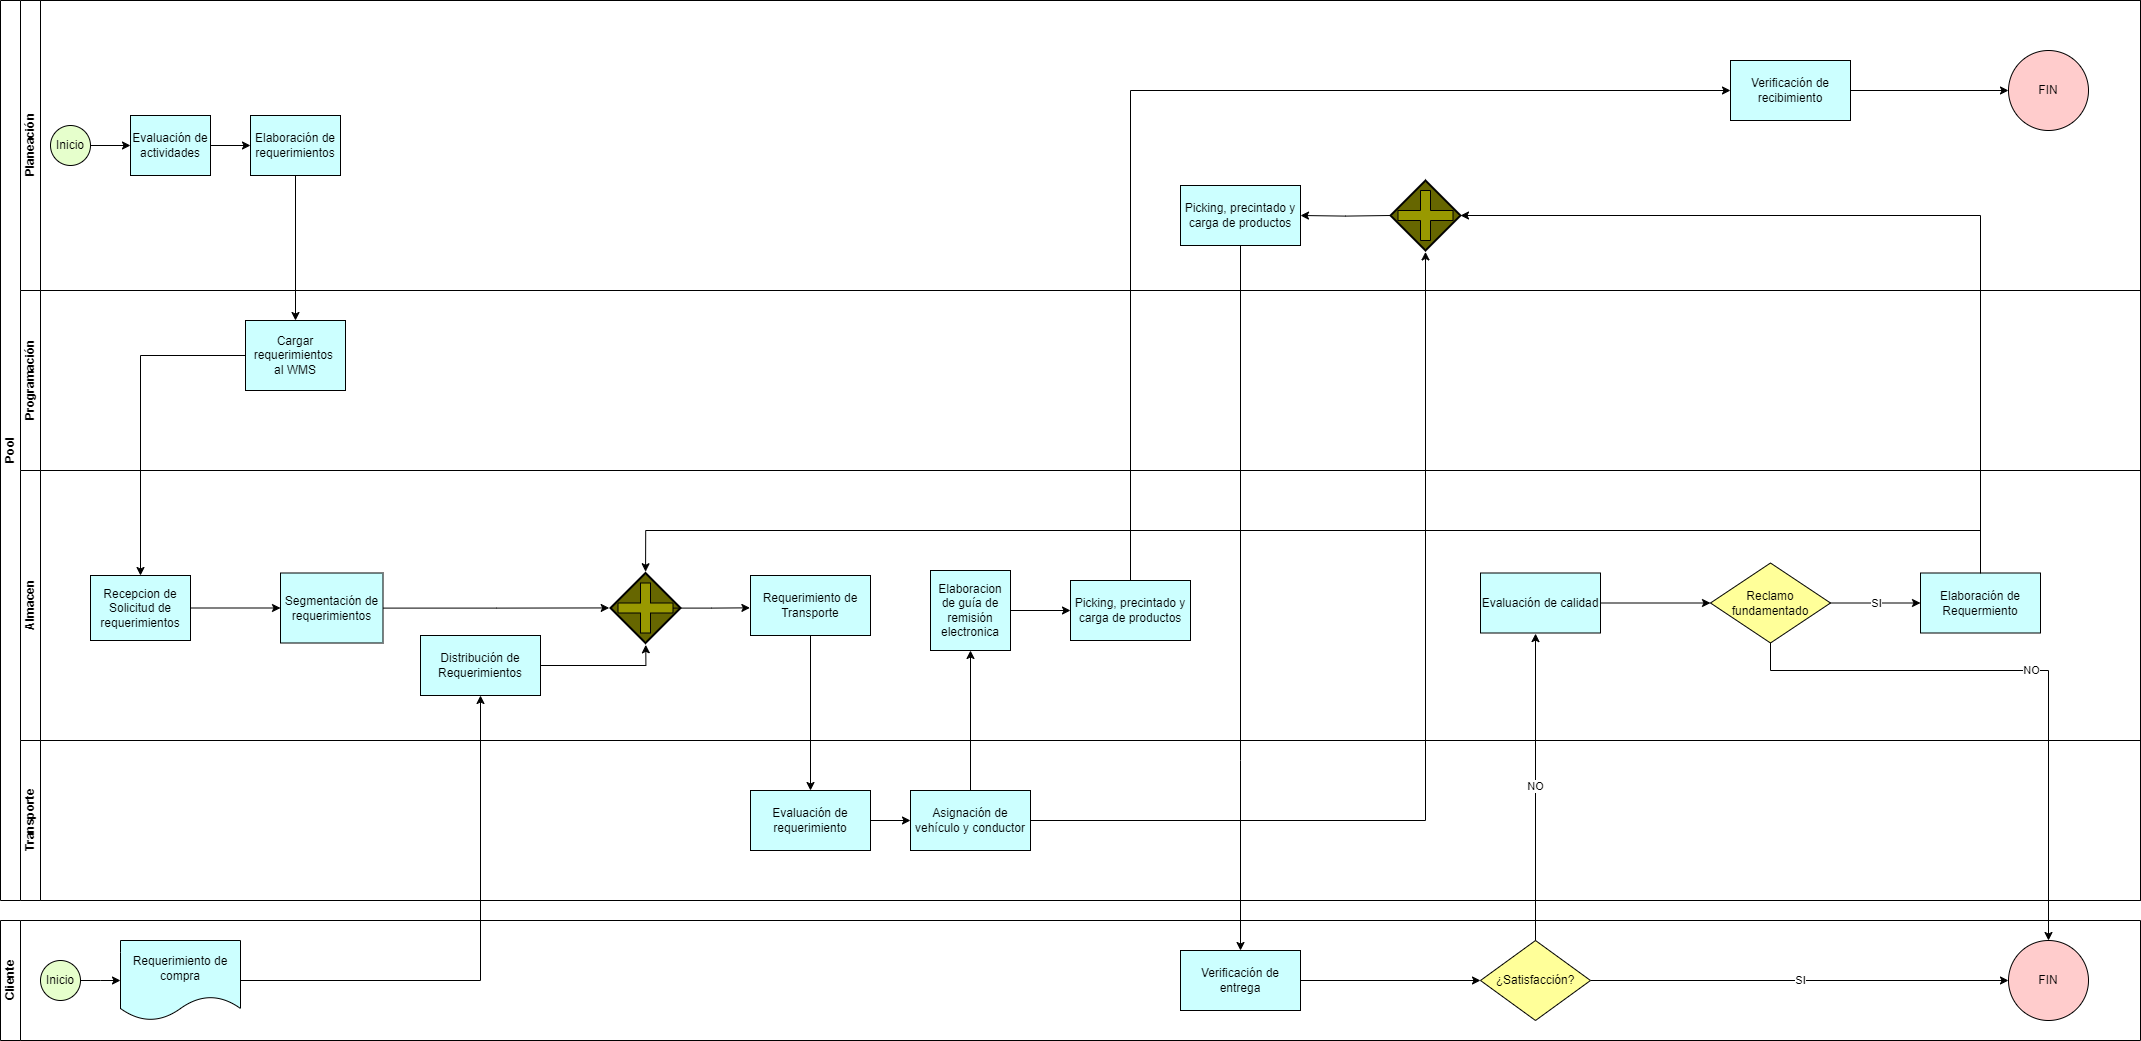

The diagram above was exported from draw.io. Its source (the exported page's mxGraphModel, read from the mxfile embedded in the PNG):
<mxGraphModel dx="2300" dy="996" grid="1" gridSize="10" guides="1" tooltips="1" connect="1" arrows="1" fold="1" page="1" pageScale="1" pageWidth="827" pageHeight="1169" math="0" shadow="0">
  <root>
    <mxCell id="0" />
    <mxCell id="1" parent="0" />
    <mxCell id="dNxyNK7c78bLwvsdeMH5-19" value="Pool" style="swimlane;html=1;childLayout=stackLayout;resizeParent=1;resizeParentMax=0;horizontal=0;startSize=20;horizontalStack=0;" parent="1" vertex="1">
      <mxGeometry x="20" y="60" width="2140" height="900" as="geometry">
        <mxRectangle x="20" y="20" width="40" height="50" as="alternateBounds" />
      </mxGeometry>
    </mxCell>
    <mxCell id="dNxyNK7c78bLwvsdeMH5-20" value="Planeación" style="swimlane;html=1;startSize=20;horizontal=0;" parent="dNxyNK7c78bLwvsdeMH5-19" vertex="1">
      <mxGeometry x="20" width="2120" height="290" as="geometry">
        <mxRectangle x="20" width="760" height="30" as="alternateBounds" />
      </mxGeometry>
    </mxCell>
    <mxCell id="dNxyNK7c78bLwvsdeMH5-25" value="" style="edgeStyle=orthogonalEdgeStyle;rounded=0;orthogonalLoop=1;jettySize=auto;html=1;" parent="dNxyNK7c78bLwvsdeMH5-20" source="dNxyNK7c78bLwvsdeMH5-23" target="dNxyNK7c78bLwvsdeMH5-24" edge="1">
      <mxGeometry relative="1" as="geometry" />
    </mxCell>
    <mxCell id="dNxyNK7c78bLwvsdeMH5-23" value="Inicio" style="ellipse;whiteSpace=wrap;html=1;fillColor=#E6FFCC;" parent="dNxyNK7c78bLwvsdeMH5-20" vertex="1">
      <mxGeometry x="30" y="125" width="40" height="40" as="geometry" />
    </mxCell>
    <mxCell id="Z1AxVlWzHSlM3Ndz7pxj-3" style="edgeStyle=orthogonalEdgeStyle;rounded=0;orthogonalLoop=1;jettySize=auto;html=1;exitX=1;exitY=0.5;exitDx=0;exitDy=0;entryX=0;entryY=0.5;entryDx=0;entryDy=0;" edge="1" parent="dNxyNK7c78bLwvsdeMH5-20" source="dNxyNK7c78bLwvsdeMH5-24" target="dNxyNK7c78bLwvsdeMH5-30">
      <mxGeometry relative="1" as="geometry" />
    </mxCell>
    <mxCell id="dNxyNK7c78bLwvsdeMH5-24" value="Evaluación de actividades" style="rounded=0;whiteSpace=wrap;html=1;fontFamily=Helvetica;fontSize=12;fontColor=#000000;align=center;fillColor=#CCFFFF;" parent="dNxyNK7c78bLwvsdeMH5-20" vertex="1">
      <mxGeometry x="110" y="115" width="80" height="60" as="geometry" />
    </mxCell>
    <mxCell id="dNxyNK7c78bLwvsdeMH5-30" value="Elaboración de requerimientos" style="rounded=0;whiteSpace=wrap;html=1;fontFamily=Helvetica;fontSize=12;fontColor=#000000;align=center;fillColor=#CCFFFF;" parent="dNxyNK7c78bLwvsdeMH5-20" vertex="1">
      <mxGeometry x="230" y="115" width="90" height="60" as="geometry" />
    </mxCell>
    <mxCell id="Z1AxVlWzHSlM3Ndz7pxj-24" value="Picking, precintado y carga de productos" style="whiteSpace=wrap;html=1;fillColor=#CCFFFF;" vertex="1" parent="dNxyNK7c78bLwvsdeMH5-20">
      <mxGeometry x="1160" y="185" width="120" height="60" as="geometry" />
    </mxCell>
    <mxCell id="EndsOBNNchpQcd_ug6mA-81" style="edgeStyle=orthogonalEdgeStyle;rounded=0;orthogonalLoop=1;jettySize=auto;html=1;entryX=0;entryY=0.5;entryDx=0;entryDy=0;" edge="1" parent="dNxyNK7c78bLwvsdeMH5-20" source="Z1AxVlWzHSlM3Ndz7pxj-49" target="EndsOBNNchpQcd_ug6mA-80">
      <mxGeometry relative="1" as="geometry" />
    </mxCell>
    <mxCell id="Z1AxVlWzHSlM3Ndz7pxj-49" value="Verificación de recibimiento" style="whiteSpace=wrap;html=1;fillColor=#CCFFFF;rounded=0;" vertex="1" parent="dNxyNK7c78bLwvsdeMH5-20">
      <mxGeometry x="1710" y="60" width="120" height="60" as="geometry" />
    </mxCell>
    <mxCell id="EndsOBNNchpQcd_ug6mA-76" value="" style="group" vertex="1" connectable="0" parent="dNxyNK7c78bLwvsdeMH5-20">
      <mxGeometry x="1370" y="180" width="70" height="70" as="geometry" />
    </mxCell>
    <mxCell id="EndsOBNNchpQcd_ug6mA-77" value="" style="strokeWidth=2;html=1;shape=mxgraph.flowchart.decision;whiteSpace=wrap;fillColor=#666600;" vertex="1" parent="EndsOBNNchpQcd_ug6mA-76">
      <mxGeometry width="70" height="70" as="geometry" />
    </mxCell>
    <mxCell id="EndsOBNNchpQcd_ug6mA-78" value="" style="shape=cross;whiteSpace=wrap;html=1;fillColor=#999900;" vertex="1" parent="EndsOBNNchpQcd_ug6mA-76">
      <mxGeometry x="7.5" y="10" width="55" height="50" as="geometry" />
    </mxCell>
    <mxCell id="EndsOBNNchpQcd_ug6mA-79" style="edgeStyle=orthogonalEdgeStyle;rounded=0;orthogonalLoop=1;jettySize=auto;html=1;entryX=1;entryY=0.5;entryDx=0;entryDy=0;" edge="1" parent="dNxyNK7c78bLwvsdeMH5-20" target="Z1AxVlWzHSlM3Ndz7pxj-24">
      <mxGeometry relative="1" as="geometry">
        <mxPoint x="1370" y="215" as="sourcePoint" />
      </mxGeometry>
    </mxCell>
    <mxCell id="EndsOBNNchpQcd_ug6mA-80" value="FIN" style="ellipse;whiteSpace=wrap;html=1;rounded=0;fillColor=#FFCCCC;" vertex="1" parent="dNxyNK7c78bLwvsdeMH5-20">
      <mxGeometry x="1988" y="50" width="80" height="80" as="geometry" />
    </mxCell>
    <mxCell id="K3KWS7UxTbwmYje9aRkk-7" value="Programación" style="swimlane;html=1;startSize=20;horizontal=0;" vertex="1" parent="dNxyNK7c78bLwvsdeMH5-19">
      <mxGeometry x="20" y="290" width="2120" height="180" as="geometry">
        <mxRectangle x="20" width="760" height="30" as="alternateBounds" />
      </mxGeometry>
    </mxCell>
    <mxCell id="K3KWS7UxTbwmYje9aRkk-11" value="Cargar requerimientos&amp;nbsp;&lt;div&gt;al WMS&lt;/div&gt;" style="rounded=0;whiteSpace=wrap;html=1;fontFamily=Helvetica;fontSize=12;fontColor=#000000;align=center;fillColor=#CCFFFF;" vertex="1" parent="K3KWS7UxTbwmYje9aRkk-7">
      <mxGeometry x="225" y="30" width="100" height="70" as="geometry" />
    </mxCell>
    <mxCell id="Z1AxVlWzHSlM3Ndz7pxj-10" style="edgeStyle=orthogonalEdgeStyle;rounded=0;orthogonalLoop=1;jettySize=auto;html=1;exitX=0.5;exitY=1;exitDx=0;exitDy=0;" edge="1" parent="dNxyNK7c78bLwvsdeMH5-19" source="Z1AxVlWzHSlM3Ndz7pxj-8" target="Z1AxVlWzHSlM3Ndz7pxj-9">
      <mxGeometry relative="1" as="geometry" />
    </mxCell>
    <mxCell id="Z1AxVlWzHSlM3Ndz7pxj-16" value="" style="edgeStyle=orthogonalEdgeStyle;rounded=0;orthogonalLoop=1;jettySize=auto;html=1;exitX=0.5;exitY=0;exitDx=0;exitDy=0;entryX=0.5;entryY=1;entryDx=0;entryDy=0;" edge="1" parent="dNxyNK7c78bLwvsdeMH5-19" source="Z1AxVlWzHSlM3Ndz7pxj-12" target="EndsOBNNchpQcd_ug6mA-3">
      <mxGeometry relative="1" as="geometry" />
    </mxCell>
    <mxCell id="Z1AxVlWzHSlM3Ndz7pxj-44" value="" style="edgeStyle=orthogonalEdgeStyle;rounded=0;orthogonalLoop=1;jettySize=auto;html=1;entryX=1;entryY=0.5;entryDx=0;entryDy=0;entryPerimeter=0;" edge="1" parent="dNxyNK7c78bLwvsdeMH5-19" source="Z1AxVlWzHSlM3Ndz7pxj-40" target="EndsOBNNchpQcd_ug6mA-77">
      <mxGeometry relative="1" as="geometry">
        <mxPoint x="1520" y="60" as="targetPoint" />
        <Array as="points">
          <mxPoint x="1980" y="215" />
        </Array>
      </mxGeometry>
    </mxCell>
    <mxCell id="EndsOBNNchpQcd_ug6mA-11" style="edgeStyle=orthogonalEdgeStyle;rounded=0;orthogonalLoop=1;jettySize=auto;html=1;exitX=0.5;exitY=1;exitDx=0;exitDy=0;entryX=0.5;entryY=0;entryDx=0;entryDy=0;" edge="1" parent="dNxyNK7c78bLwvsdeMH5-19" source="dNxyNK7c78bLwvsdeMH5-30" target="K3KWS7UxTbwmYje9aRkk-11">
      <mxGeometry relative="1" as="geometry" />
    </mxCell>
    <mxCell id="EndsOBNNchpQcd_ug6mA-20" value="" style="edgeStyle=orthogonalEdgeStyle;rounded=0;orthogonalLoop=1;jettySize=auto;html=1;" edge="1" parent="dNxyNK7c78bLwvsdeMH5-19" source="K3KWS7UxTbwmYje9aRkk-11" target="EndsOBNNchpQcd_ug6mA-17">
      <mxGeometry relative="1" as="geometry" />
    </mxCell>
    <mxCell id="Z1AxVlWzHSlM3Ndz7pxj-50" value="" style="edgeStyle=orthogonalEdgeStyle;rounded=0;orthogonalLoop=1;jettySize=auto;html=1;exitX=0.5;exitY=0;exitDx=0;exitDy=0;" edge="1" parent="dNxyNK7c78bLwvsdeMH5-19" source="Z1AxVlWzHSlM3Ndz7pxj-15" target="Z1AxVlWzHSlM3Ndz7pxj-49">
      <mxGeometry relative="1" as="geometry">
        <Array as="points">
          <mxPoint x="1130" y="90" />
        </Array>
      </mxGeometry>
    </mxCell>
    <mxCell id="dNxyNK7c78bLwvsdeMH5-21" value="Almacen" style="swimlane;html=1;startSize=20;horizontal=0;" parent="dNxyNK7c78bLwvsdeMH5-19" vertex="1">
      <mxGeometry x="20" y="470" width="2120" height="270" as="geometry" />
    </mxCell>
    <mxCell id="Z1AxVlWzHSlM3Ndz7pxj-8" value="Requerimiento de Transporte" style="rounded=0;whiteSpace=wrap;html=1;fillColor=#CCFFFF;" vertex="1" parent="dNxyNK7c78bLwvsdeMH5-21">
      <mxGeometry x="730" y="105" width="120" height="60" as="geometry" />
    </mxCell>
    <mxCell id="Z1AxVlWzHSlM3Ndz7pxj-15" value="Picking, precintado y carga de productos" style="whiteSpace=wrap;html=1;rounded=0;fillColor=#CCFFFF;" vertex="1" parent="dNxyNK7c78bLwvsdeMH5-21">
      <mxGeometry x="1050" y="110" width="120" height="60" as="geometry" />
    </mxCell>
    <mxCell id="EndsOBNNchpQcd_ug6mA-32" style="edgeStyle=orthogonalEdgeStyle;rounded=0;orthogonalLoop=1;jettySize=auto;html=1;exitX=1;exitY=0.5;exitDx=0;exitDy=0;entryX=0;entryY=0.5;entryDx=0;entryDy=0;" edge="1" parent="dNxyNK7c78bLwvsdeMH5-21" source="EndsOBNNchpQcd_ug6mA-3" target="Z1AxVlWzHSlM3Ndz7pxj-15">
      <mxGeometry relative="1" as="geometry" />
    </mxCell>
    <mxCell id="EndsOBNNchpQcd_ug6mA-3" value="Elaboracion de guía de remisión electronica" style="whiteSpace=wrap;html=1;aspect=fixed;fillColor=#CCFFFF;" vertex="1" parent="dNxyNK7c78bLwvsdeMH5-21">
      <mxGeometry x="910" y="100" width="80" height="80" as="geometry" />
    </mxCell>
    <mxCell id="Z1AxVlWzHSlM3Ndz7pxj-39" value="" style="edgeStyle=orthogonalEdgeStyle;rounded=0;orthogonalLoop=1;jettySize=auto;html=1;" edge="1" parent="dNxyNK7c78bLwvsdeMH5-21" source="Z1AxVlWzHSlM3Ndz7pxj-34" target="Z1AxVlWzHSlM3Ndz7pxj-38">
      <mxGeometry relative="1" as="geometry" />
    </mxCell>
    <mxCell id="Z1AxVlWzHSlM3Ndz7pxj-34" value="Evaluación de calidad" style="whiteSpace=wrap;html=1;rounded=0;fillColor=#CCFFFF;" vertex="1" parent="dNxyNK7c78bLwvsdeMH5-21">
      <mxGeometry x="1460" y="102.5" width="120" height="60" as="geometry" />
    </mxCell>
    <mxCell id="Z1AxVlWzHSlM3Ndz7pxj-41" value="SI" style="edgeStyle=orthogonalEdgeStyle;rounded=0;orthogonalLoop=1;jettySize=auto;html=1;" edge="1" parent="dNxyNK7c78bLwvsdeMH5-21" source="Z1AxVlWzHSlM3Ndz7pxj-38" target="Z1AxVlWzHSlM3Ndz7pxj-40">
      <mxGeometry relative="1" as="geometry" />
    </mxCell>
    <mxCell id="Z1AxVlWzHSlM3Ndz7pxj-38" value="Reclamo fundamentado" style="rhombus;whiteSpace=wrap;html=1;rounded=0;fillColor=#FFFF99;" vertex="1" parent="dNxyNK7c78bLwvsdeMH5-21">
      <mxGeometry x="1690" y="92.5" width="120" height="80" as="geometry" />
    </mxCell>
    <mxCell id="Z1AxVlWzHSlM3Ndz7pxj-40" value="Elaboración de Requermiento" style="whiteSpace=wrap;html=1;rounded=0;fillColor=#CCFFFF;" vertex="1" parent="dNxyNK7c78bLwvsdeMH5-21">
      <mxGeometry x="1900" y="102.5" width="120" height="60" as="geometry" />
    </mxCell>
    <mxCell id="Z1AxVlWzHSlM3Ndz7pxj-45" style="edgeStyle=orthogonalEdgeStyle;rounded=0;orthogonalLoop=1;jettySize=auto;html=1;fillColor=#ffe6cc;strokeColor=#000000;entryX=0.501;entryY=-0.018;entryDx=0;entryDy=0;entryPerimeter=0;" edge="1" parent="dNxyNK7c78bLwvsdeMH5-21" target="EndsOBNNchpQcd_ug6mA-43">
      <mxGeometry relative="1" as="geometry">
        <mxPoint x="1960" y="103" as="sourcePoint" />
        <mxPoint x="630" y="90" as="targetPoint" />
        <Array as="points">
          <mxPoint x="1960" y="103" />
          <mxPoint x="1960" y="60" />
          <mxPoint x="625" y="60" />
        </Array>
      </mxGeometry>
    </mxCell>
    <mxCell id="66mkIuTr2y0hXVvVWHdz-7" style="edgeStyle=orthogonalEdgeStyle;rounded=0;orthogonalLoop=1;jettySize=auto;html=1;entryX=-0.019;entryY=0.499;entryDx=0;entryDy=0;entryPerimeter=0;" edge="1" parent="dNxyNK7c78bLwvsdeMH5-21" source="66mkIuTr2y0hXVvVWHdz-2" target="EndsOBNNchpQcd_ug6mA-43">
      <mxGeometry relative="1" as="geometry">
        <mxPoint x="520" y="135" as="targetPoint" />
      </mxGeometry>
    </mxCell>
    <mxCell id="66mkIuTr2y0hXVvVWHdz-2" value="Segmentación de requerimientos" style="rounded=0;whiteSpace=wrap;html=1;fontFamily=Helvetica;fontSize=12;fontColor=#000000;align=center;fillColor=#CCFFFF;" vertex="1" parent="dNxyNK7c78bLwvsdeMH5-21">
      <mxGeometry x="260" y="102.5" width="102.5" height="70" as="geometry" />
    </mxCell>
    <mxCell id="EndsOBNNchpQcd_ug6mA-17" value="Recepcion de Solicitud de requerimientos" style="rounded=0;whiteSpace=wrap;html=1;fillColor=#CCFFFF;" vertex="1" parent="dNxyNK7c78bLwvsdeMH5-21">
      <mxGeometry x="70" y="105" width="100" height="65" as="geometry" />
    </mxCell>
    <mxCell id="66mkIuTr2y0hXVvVWHdz-3" style="edgeStyle=orthogonalEdgeStyle;rounded=0;orthogonalLoop=1;jettySize=auto;html=1;" edge="1" parent="dNxyNK7c78bLwvsdeMH5-21" source="EndsOBNNchpQcd_ug6mA-17" target="66mkIuTr2y0hXVvVWHdz-2">
      <mxGeometry relative="1" as="geometry" />
    </mxCell>
    <mxCell id="EndsOBNNchpQcd_ug6mA-67" value="" style="edgeStyle=orthogonalEdgeStyle;rounded=0;orthogonalLoop=1;jettySize=auto;html=1;entryX=0.504;entryY=1.026;entryDx=0;entryDy=0;entryPerimeter=0;" edge="1" parent="dNxyNK7c78bLwvsdeMH5-21" source="Z1AxVlWzHSlM3Ndz7pxj-20" target="EndsOBNNchpQcd_ug6mA-43">
      <mxGeometry relative="1" as="geometry">
        <Array as="points">
          <mxPoint x="625" y="195" />
        </Array>
      </mxGeometry>
    </mxCell>
    <mxCell id="Z1AxVlWzHSlM3Ndz7pxj-20" value="Distribución de Requerimientos" style="whiteSpace=wrap;html=1;fillColor=#CCFFFF;" vertex="1" parent="dNxyNK7c78bLwvsdeMH5-21">
      <mxGeometry x="400" y="165" width="120" height="60" as="geometry" />
    </mxCell>
    <mxCell id="EndsOBNNchpQcd_ug6mA-42" value="" style="group" vertex="1" connectable="0" parent="dNxyNK7c78bLwvsdeMH5-21">
      <mxGeometry x="590" y="102.5" width="70" height="70" as="geometry" />
    </mxCell>
    <mxCell id="EndsOBNNchpQcd_ug6mA-43" value="" style="strokeWidth=2;html=1;shape=mxgraph.flowchart.decision;whiteSpace=wrap;fillColor=#666600;" vertex="1" parent="EndsOBNNchpQcd_ug6mA-42">
      <mxGeometry width="70" height="70" as="geometry" />
    </mxCell>
    <mxCell id="EndsOBNNchpQcd_ug6mA-44" value="" style="shape=cross;whiteSpace=wrap;html=1;fillColor=#999900;" vertex="1" parent="EndsOBNNchpQcd_ug6mA-42">
      <mxGeometry x="7.5" y="10" width="55" height="50" as="geometry" />
    </mxCell>
    <mxCell id="EndsOBNNchpQcd_ug6mA-62" style="edgeStyle=orthogonalEdgeStyle;rounded=0;orthogonalLoop=1;jettySize=auto;html=1;entryX=-0.005;entryY=0.539;entryDx=0;entryDy=0;entryPerimeter=0;" edge="1" parent="dNxyNK7c78bLwvsdeMH5-21" source="EndsOBNNchpQcd_ug6mA-44" target="Z1AxVlWzHSlM3Ndz7pxj-8">
      <mxGeometry relative="1" as="geometry" />
    </mxCell>
    <mxCell id="49VRg2U88pi3vFqEdNcu-5" value="Transporte" style="swimlane;html=1;startSize=20;horizontal=0;" vertex="1" parent="dNxyNK7c78bLwvsdeMH5-19">
      <mxGeometry x="20" y="740" width="2120" height="160" as="geometry" />
    </mxCell>
    <mxCell id="Z1AxVlWzHSlM3Ndz7pxj-13" value="" style="edgeStyle=orthogonalEdgeStyle;rounded=0;orthogonalLoop=1;jettySize=auto;html=1;" edge="1" parent="49VRg2U88pi3vFqEdNcu-5" source="Z1AxVlWzHSlM3Ndz7pxj-9" target="Z1AxVlWzHSlM3Ndz7pxj-12">
      <mxGeometry relative="1" as="geometry" />
    </mxCell>
    <mxCell id="Z1AxVlWzHSlM3Ndz7pxj-9" value="Evaluación de requerimiento" style="rounded=0;whiteSpace=wrap;html=1;fillColor=#CCFFFF;" vertex="1" parent="49VRg2U88pi3vFqEdNcu-5">
      <mxGeometry x="730" y="50" width="120" height="60" as="geometry" />
    </mxCell>
    <mxCell id="Z1AxVlWzHSlM3Ndz7pxj-12" value="Asignación de vehículo y conductor" style="whiteSpace=wrap;html=1;rounded=0;fillColor=#CCFFFF;" vertex="1" parent="49VRg2U88pi3vFqEdNcu-5">
      <mxGeometry x="890" y="50" width="120" height="60" as="geometry" />
    </mxCell>
    <mxCell id="Z1AxVlWzHSlM3Ndz7pxj-27" style="edgeStyle=orthogonalEdgeStyle;rounded=0;orthogonalLoop=1;jettySize=auto;html=1;exitX=1;exitY=0.5;exitDx=0;exitDy=0;entryX=0.5;entryY=1.02;entryDx=0;entryDy=0;entryPerimeter=0;" edge="1" parent="dNxyNK7c78bLwvsdeMH5-19" source="Z1AxVlWzHSlM3Ndz7pxj-12" target="EndsOBNNchpQcd_ug6mA-77">
      <mxGeometry relative="1" as="geometry">
        <mxPoint x="1430" y="100" as="targetPoint" />
      </mxGeometry>
    </mxCell>
    <mxCell id="49VRg2U88pi3vFqEdNcu-11" value="Cliente" style="swimlane;html=1;startSize=20;horizontal=0;" vertex="1" parent="1">
      <mxGeometry x="20" y="980" width="2140" height="120" as="geometry" />
    </mxCell>
    <mxCell id="Z1AxVlWzHSlM3Ndz7pxj-19" value="Requerimiento de compra" style="shape=document;whiteSpace=wrap;html=1;boundedLbl=1;fillColor=#CCFFFF;" vertex="1" parent="49VRg2U88pi3vFqEdNcu-11">
      <mxGeometry x="120" y="20" width="120" height="80" as="geometry" />
    </mxCell>
    <mxCell id="Z1AxVlWzHSlM3Ndz7pxj-31" value="" style="edgeStyle=orthogonalEdgeStyle;rounded=0;orthogonalLoop=1;jettySize=auto;html=1;" edge="1" parent="49VRg2U88pi3vFqEdNcu-11" source="Z1AxVlWzHSlM3Ndz7pxj-28" target="Z1AxVlWzHSlM3Ndz7pxj-30">
      <mxGeometry relative="1" as="geometry" />
    </mxCell>
    <mxCell id="Z1AxVlWzHSlM3Ndz7pxj-28" value="Verificación de entrega" style="rounded=0;whiteSpace=wrap;html=1;fillColor=#CCFFFF;" vertex="1" parent="49VRg2U88pi3vFqEdNcu-11">
      <mxGeometry x="1180" y="30" width="120" height="60" as="geometry" />
    </mxCell>
    <mxCell id="Z1AxVlWzHSlM3Ndz7pxj-33" value="SI" style="edgeStyle=orthogonalEdgeStyle;rounded=0;orthogonalLoop=1;jettySize=auto;html=1;" edge="1" parent="49VRg2U88pi3vFqEdNcu-11" source="Z1AxVlWzHSlM3Ndz7pxj-30" target="Z1AxVlWzHSlM3Ndz7pxj-32">
      <mxGeometry relative="1" as="geometry" />
    </mxCell>
    <mxCell id="Z1AxVlWzHSlM3Ndz7pxj-30" value="¿Satisfacción?" style="rhombus;whiteSpace=wrap;html=1;rounded=0;fillColor=#FFFF99;" vertex="1" parent="49VRg2U88pi3vFqEdNcu-11">
      <mxGeometry x="1480" y="20" width="110" height="80" as="geometry" />
    </mxCell>
    <mxCell id="Z1AxVlWzHSlM3Ndz7pxj-32" value="FIN" style="ellipse;whiteSpace=wrap;html=1;rounded=0;fillColor=#FFCCCC;" vertex="1" parent="49VRg2U88pi3vFqEdNcu-11">
      <mxGeometry x="2008" y="20" width="80" height="80" as="geometry" />
    </mxCell>
    <mxCell id="EndsOBNNchpQcd_ug6mA-46" value="" style="edgeStyle=orthogonalEdgeStyle;rounded=0;orthogonalLoop=1;jettySize=auto;html=1;" edge="1" parent="49VRg2U88pi3vFqEdNcu-11" source="EndsOBNNchpQcd_ug6mA-47">
      <mxGeometry relative="1" as="geometry">
        <mxPoint x="120" y="60" as="targetPoint" />
      </mxGeometry>
    </mxCell>
    <mxCell id="EndsOBNNchpQcd_ug6mA-47" value="Inicio" style="ellipse;whiteSpace=wrap;html=1;fillColor=#E6FFCC;" vertex="1" parent="49VRg2U88pi3vFqEdNcu-11">
      <mxGeometry x="40" y="40" width="40" height="40" as="geometry" />
    </mxCell>
    <mxCell id="Z1AxVlWzHSlM3Ndz7pxj-21" value="" style="edgeStyle=orthogonalEdgeStyle;rounded=0;orthogonalLoop=1;jettySize=auto;html=1;" edge="1" parent="1" source="Z1AxVlWzHSlM3Ndz7pxj-19" target="Z1AxVlWzHSlM3Ndz7pxj-20">
      <mxGeometry relative="1" as="geometry" />
    </mxCell>
    <mxCell id="Z1AxVlWzHSlM3Ndz7pxj-29" style="edgeStyle=orthogonalEdgeStyle;rounded=0;orthogonalLoop=1;jettySize=auto;html=1;exitX=0.5;exitY=1;exitDx=0;exitDy=0;" edge="1" parent="1" source="Z1AxVlWzHSlM3Ndz7pxj-24" target="Z1AxVlWzHSlM3Ndz7pxj-28">
      <mxGeometry relative="1" as="geometry">
        <mxPoint x="1490" y="170" as="sourcePoint" />
        <Array as="points">
          <mxPoint x="1260" y="820" />
        </Array>
      </mxGeometry>
    </mxCell>
    <mxCell id="Z1AxVlWzHSlM3Ndz7pxj-35" value="NO" style="edgeStyle=orthogonalEdgeStyle;rounded=0;orthogonalLoop=1;jettySize=auto;html=1;exitX=0.5;exitY=0;exitDx=0;exitDy=0;entryX=0.459;entryY=1.01;entryDx=0;entryDy=0;entryPerimeter=0;" edge="1" parent="1" source="Z1AxVlWzHSlM3Ndz7pxj-30" target="Z1AxVlWzHSlM3Ndz7pxj-34">
      <mxGeometry relative="1" as="geometry">
        <mxPoint x="1550" y="700" as="targetPoint" />
        <Array as="points">
          <mxPoint x="1555" y="700" />
          <mxPoint x="1555" y="700" />
        </Array>
      </mxGeometry>
    </mxCell>
    <mxCell id="Z1AxVlWzHSlM3Ndz7pxj-42" value="NO" style="edgeStyle=orthogonalEdgeStyle;rounded=0;orthogonalLoop=1;jettySize=auto;html=1;entryX=0.5;entryY=0;entryDx=0;entryDy=0;" edge="1" parent="1" source="Z1AxVlWzHSlM3Ndz7pxj-38" target="Z1AxVlWzHSlM3Ndz7pxj-32">
      <mxGeometry relative="1" as="geometry">
        <Array as="points">
          <mxPoint x="1790" y="730" />
          <mxPoint x="2068" y="730" />
        </Array>
      </mxGeometry>
    </mxCell>
  </root>
</mxGraphModel>